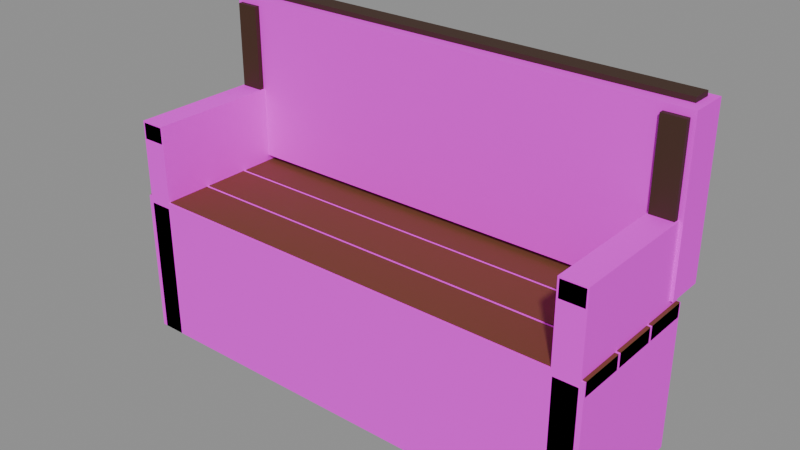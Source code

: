 # Source: PRP_Bench_Back_A.blend  (saved by Blender 5.2.45; exported with 4.5.12 LTS)
import bpy
from mathutils import Matrix  # noqa: F401  (used for matrix-valued properties, if any)

bpy.ops.wm.read_factory_settings(use_empty=True)
scene = bpy.context.scene
scene.name = 'Scene'

# ---- collections
col_geometry = bpy.data.collections.new('Geometry'); scene.collection.children.link(col_geometry)
col_collision = bpy.data.collections.new('Collision'); scene.collection.children.link(col_collision)
col_rig = bpy.data.collections.new('Rig'); scene.collection.children.link(col_rig)
col_reference = bpy.data.collections.new('Reference'); scene.collection.children.link(col_reference)
col_export = bpy.data.collections.new('Export'); scene.collection.children.link(col_export)

# ---- materials (node trees are filled in below, after node groups)
mat_mat_wood_teak_a = bpy.data.materials.new('MAT_Wood_Teak_A')
mat_mat_stone_granite_a = bpy.data.materials.new('MAT_Stone_Granite_A')

# ---- material node trees
mat_mat_wood_teak_a.use_nodes = True; mat_mat_wood_teak_a.node_tree.nodes.clear()
_N = mat_mat_wood_teak_a.node_tree.nodes; _L = mat_mat_wood_teak_a.node_tree.links
n0 = _N.new('ShaderNodeBsdfPrincipled'); n0.name = 'Principled BSDF'; n0.location = (-200, 100)
n0.inputs[2].default_value = 0.72
n0.inputs[10].default_value = 0.005
n1 = _N.new('ShaderNodeOutputMaterial'); n1.name = 'Material Output'; n1.location = (200, 100)
n2 = _N.new('ShaderNodeVertexColor'); n2.name = 'Color Attribute'; n2.location = (0, 0)
n2.layer_name = 'Col'
_L.new(n0.outputs[0], n1.inputs[0])
_L.new(n2.outputs[0], n0.inputs[0])
n1.is_active_output = True
mat_mat_stone_granite_a.use_nodes = True; mat_mat_stone_granite_a.node_tree.nodes.clear()
_N = mat_mat_stone_granite_a.node_tree.nodes; _L = mat_mat_stone_granite_a.node_tree.links
n0 = _N.new('ShaderNodeBsdfPrincipled'); n0.name = 'Principled BSDF'; n0.location = (-200, 100)
n0.inputs[2].default_value = 0.88
n0.inputs[10].default_value = 0.005
n1 = _N.new('ShaderNodeOutputMaterial'); n1.name = 'Material Output'; n1.location = (200, 100)
n2 = _N.new('ShaderNodeVertexColor'); n2.name = 'Color Attribute'; n2.location = (0, 0)
n2.layer_name = 'Col'
_L.new(n0.outputs[0], n1.inputs[0])
_L.new(n2.outputs[0], n0.inputs[0])
n1.is_active_output = True

# ---- meshes
me_prp_bench_back_a_mesh = bpy.data.meshes.new('PRP_Bench_Back_A_Mesh')
me_prp_bench_back_a_mesh.from_pydata([(-0.75, -0.22, 0.4075), (-0.75, -0.22, 0.4525), (-0.75, -0.08, 0.4075), (-0.75, -0.08, 0.4525), (0.75, -0.22, 0.4075), (0.75, -0.22, 0.4525), (0.75, -0.08, 0.4075), (0.75, -0.08, 0.4525), (-0.75, -0.07, 0.4075), (-0.75, -0.07, 0.4525), (-0.75, 0.07, 0.4075), (-0.75, 0.07, 0.4525), (0.75, -0.07, 0.4075), (0.75, -0.07, 0.4525), (0.75, 0.07, 0.4075), (0.75, 0.07, 0.4525), (-0.75, 0.08, 0.4075), (-0.75, 0.08, 0.4525), (-0.75, 0.22, 0.4075), (-0.75, 0.22, 0.4525), (0.75, 0.08, 0.4075), (0.75, 0.08, 0.4525), (0.75, 0.22, 0.4075), (0.75, 0.22, 0.4525), (-0.735, -0.225, 0.0), (-0.735, -0.225, 0.43), (-0.735, -0.155, 0.0), (-0.735, -0.155, 0.43), (-0.665, -0.225, 0.0), (-0.665, -0.225, 0.43), (-0.665, -0.155, 0.0), (-0.665, -0.155, 0.43), (-0.735, 0.165, 0.0), (-0.735, 0.165, 0.95), (-0.735, 0.235, 0.0), (-0.735, 0.235, 0.95), (-0.665, 0.165, 0.0), (-0.665, 0.165, 0.95), (-0.665, 0.235, 0.0), (-0.665, 0.235, 0.95), (-0.735, -0.225, 0.635), (-0.735, -0.225, 0.685), (-0.735, 0.225, 0.635), (-0.735, 0.225, 0.685), (-0.665, -0.225, 0.635), (-0.665, -0.225, 0.685), (-0.665, 0.225, 0.635), (-0.665, 0.225, 0.685), (-0.725, -0.215, 0.43), (-0.725, -0.215, 0.65), (-0.725, -0.165, 0.43), (-0.725, -0.165, 0.65), (-0.675, -0.215, 0.43), (-0.675, -0.215, 0.65), (-0.675, -0.165, 0.43), (-0.675, -0.165, 0.65), (0.665, -0.225, 0.0), (0.665, -0.225, 0.43), (0.665, -0.155, 0.0), (0.665, -0.155, 0.43), (0.735, -0.225, 0.0), (0.735, -0.225, 0.43), (0.735, -0.155, 0.0), (0.735, -0.155, 0.43), (0.665, 0.165, 0.0), (0.665, 0.165, 0.95), (0.665, 0.235, 0.0), (0.665, 0.235, 0.95), (0.735, 0.165, 0.0), (0.735, 0.165, 0.95), (0.735, 0.235, 0.0), (0.735, 0.235, 0.95), (0.665, -0.225, 0.635), (0.665, -0.225, 0.685), (0.665, 0.225, 0.635), (0.665, 0.225, 0.685), (0.735, -0.225, 0.635), (0.735, -0.225, 0.685), (0.735, 0.225, 0.635), (0.735, 0.225, 0.685), (0.675, -0.215, 0.43), (0.675, -0.215, 0.65), (0.675, -0.165, 0.43), (0.675, -0.165, 0.65), (0.725, -0.215, 0.43), (0.725, -0.215, 0.65), (0.725, -0.165, 0.43), (0.725, -0.165, 0.65), (-0.67, 0.19, 0.52), (-0.67, 0.19, 0.6), (-0.67, 0.22, 0.52), (-0.67, 0.22, 0.6), (0.67, 0.19, 0.52), (0.67, 0.19, 0.6), (0.67, 0.22, 0.52), (0.67, 0.22, 0.6), (-0.67, 0.202, 0.63), (-0.67, 0.202, 0.71), (-0.67, 0.232, 0.63), (-0.67, 0.232, 0.71), (0.67, 0.202, 0.63), (0.67, 0.202, 0.71), (0.67, 0.232, 0.63), (0.67, 0.232, 0.71), (-0.67, 0.214, 0.74), (-0.67, 0.214, 0.82), (-0.67, 0.244, 0.74), (-0.67, 0.244, 0.82), (0.67, 0.214, 0.74), (0.67, 0.214, 0.82), (0.67, 0.244, 0.74), (0.67, 0.244, 0.82), (-0.67, 0.226, 0.85), (-0.67, 0.226, 0.93), (-0.67, 0.256, 0.85), (-0.67, 0.256, 0.93), (0.67, 0.226, 0.85), (0.67, 0.226, 0.93), (0.67, 0.256, 0.85), (0.67, 0.256, 0.93), (-0.725, 0.22, 0.915), (-0.725, 0.22, 0.985), (-0.725, 0.28, 0.915), (-0.725, 0.28, 0.985), (0.725, 0.22, 0.915), (0.725, 0.22, 0.985), (0.725, 0.28, 0.915), (0.725, 0.28, 0.985), (-0.65, -0.025, 0.09), (-0.65, -0.025, 0.15), (-0.65, 0.025, 0.09), (-0.65, 0.025, 0.15), (0.65, -0.025, 0.09), (0.65, -0.025, 0.15), (0.65, 0.025, 0.09), (0.65, 0.025, 0.15)], [], [(0, 1, 3, 2), (2, 3, 7, 6), (6, 7, 5, 4), (4, 5, 1, 0), (2, 6, 4, 0), (7, 3, 1, 5), (8, 9, 11, 10), (10, 11, 15, 14), (14, 15, 13, 12), (12, 13, 9, 8), (10, 14, 12, 8), (15, 11, 9, 13), (16, 17, 19, 18), (18, 19, 23, 22), (22, 23, 21, 20), (20, 21, 17, 16), (18, 22, 20, 16), (23, 19, 17, 21), (24, 25, 27, 26), (26, 27, 31, 30), (30, 31, 29, 28), (28, 29, 25, 24), (26, 30, 28, 24), (31, 27, 25, 29), (32, 33, 35, 34), (34, 35, 39, 38), (38, 39, 37, 36), (36, 37, 33, 32), (34, 38, 36, 32), (39, 35, 33, 37), (40, 41, 43, 42), (42, 43, 47, 46), (46, 47, 45, 44), (44, 45, 41, 40), (42, 46, 44, 40), (47, 43, 41, 45), (48, 49, 51, 50), (50, 51, 55, 54), (54, 55, 53, 52), (52, 53, 49, 48), (50, 54, 52, 48), (55, 51, 49, 53), (56, 57, 59, 58), (58, 59, 63, 62), (62, 63, 61, 60), (60, 61, 57, 56), (58, 62, 60, 56), (63, 59, 57, 61), (64, 65, 67, 66), (66, 67, 71, 70), (70, 71, 69, 68), (68, 69, 65, 64), (66, 70, 68, 64), (71, 67, 65, 69), (72, 73, 75, 74), (74, 75, 79, 78), (78, 79, 77, 76), (76, 77, 73, 72), (74, 78, 76, 72), (79, 75, 73, 77), (80, 81, 83, 82), (82, 83, 87, 86), (86, 87, 85, 84), (84, 85, 81, 80), (82, 86, 84, 80), (87, 83, 81, 85), (88, 89, 91, 90), (90, 91, 95, 94), (94, 95, 93, 92), (92, 93, 89, 88), (90, 94, 92, 88), (95, 91, 89, 93), (96, 97, 99, 98), (98, 99, 103, 102), (102, 103, 101, 100), (100, 101, 97, 96), (98, 102, 100, 96), (103, 99, 97, 101), (104, 105, 107, 106), (106, 107, 111, 110), (110, 111, 109, 108), (108, 109, 105, 104), (106, 110, 108, 104), (111, 107, 105, 109), (112, 113, 115, 114), (114, 115, 119, 118), (118, 119, 117, 116), (116, 117, 113, 112), (114, 118, 116, 112), (119, 115, 113, 117), (120, 121, 123, 122), (122, 123, 127, 126), (126, 127, 125, 124), (124, 125, 121, 120), (122, 126, 124, 120), (127, 123, 121, 125), (128, 129, 131, 130), (130, 131, 135, 134), (134, 135, 133, 132), (132, 133, 129, 128), (130, 134, 132, 128), (135, 131, 129, 133)])
_ca = me_prp_bench_back_a_mesh.color_attributes.new('Col', 'BYTE_COLOR', 'CORNER')
_ca.data.foreach_set('color', [0.1651, 0.05448, 0.01444, 1.0, 0.1651, 0.05448, 0.01444, 1.0, 0.1651, 0.05448, 0.01444, 1.0, 0.1651, 0.05448, 0.01444, 1.0, 0.1651, 0.05448, 0.01444, 1.0, 0.1651, 0.05448, 0.01444, 1.0, 0.1651, 0.05448, 0.01444, 1.0, 0.1651, 0.05448, 0.01444, 1.0, 0.1651, 0.05448, 0.01444, 1.0, 0.1651, 0.05448, 0.01444, 1.0, 0.1651, 0.05448, 0.01444, 1.0, 0.1651, 0.05448, 0.01444, 1.0, 0.1651, 0.05448, 0.01444, 1.0, 0.1651, 0.05448, 0.01444, 1.0, 0.1651, 0.05448, 0.01444, 1.0, 0.1651, 0.05448, 0.01444, 1.0, 0.1651, 0.05448, 0.01444, 1.0, 0.1651, 0.05448, 0.01444, 1.0, 0.1651, 0.05448, 0.01444, 1.0, 0.1651, 0.05448, 0.01444, 1.0, 0.1651, 0.05448, 0.01444, 1.0, 0.1651, 0.05448, 0.01444, 1.0, 0.1651, 0.05448, 0.01444, 1.0, 0.1651, 0.05448, 0.01444, 1.0, 0.1683, 0.05781, 0.016, 1.0, 0.1683, 0.05781, 0.016, 1.0, 0.1683, 0.05781, 0.016, 1.0, 0.1683, 0.05781, 0.016, 1.0, 0.1683, 0.05781, 0.016, 1.0, 0.1683, 0.05781, 0.016, 1.0, 0.1683, 0.05781, 0.016, 1.0, 0.1683, 0.05781, 0.016, 1.0, 0.1683, 0.05781, 0.016, 1.0, 0.1683, 0.05781, 0.016, 1.0, 0.1683, 0.05781, 0.016, 1.0, 0.1683, 0.05781, 0.016, 1.0, 0.1683, 0.05781, 0.016, 1.0, 0.1683, 0.05781, 0.016, 1.0, 0.1683, 0.05781, 0.016, 1.0, 0.1683, 0.05781, 0.016, 1.0, 0.1683, 0.05781, 0.016, 1.0, 0.1683, 0.05781, 0.016, 1.0, 0.1683, 0.05781, 0.016, 1.0, 0.1683, 0.05781, 0.016, 1.0, 0.1683, 0.05781, 0.016, 1.0, 0.1683, 0.05781, 0.016, 1.0, 0.1683, 0.05781, 0.016, 1.0, 0.1683, 0.05781, 0.016, 1.0, 0.162, 0.05781, 0.0185, 1.0, 0.162, 0.05781, 0.0185, 1.0, 0.162, 0.05781, 0.0185, 1.0, 0.162, 0.05781, 0.0185, 1.0, 0.162, 0.05781, 0.0185, 1.0, 0.162, 0.05781, 0.0185, 1.0, 0.162, 0.05781, 0.0185, 1.0, 0.162, 0.05781, 0.0185, 1.0, 0.162, 0.05781, 0.0185, 1.0, 0.162, 0.05781, 0.0185, 1.0, 0.162, 0.05781, 0.0185, 1.0, 0.162, 0.05781, 0.0185, 1.0, 0.162, 0.05781, 0.0185, 1.0, 0.162, 0.05781, 0.0185, 1.0, 0.162, 0.05781, 0.0185, 1.0, 0.162, 0.05781, 0.0185, 1.0, 0.162, 0.05781, 0.0185, 1.0, 0.162, 0.05781, 0.0185, 1.0, 0.162, 0.05781, 0.0185, 1.0, 0.162, 0.05781, 0.0185, 1.0, 0.162, 0.05781, 0.0185, 1.0, 0.162, 0.05781, 0.0185, 1.0, 0.162, 0.05781, 0.0185, 1.0, 0.162, 0.05781, 0.0185, 1.0, 0.05781, 0.02217, 0.008568, 1.0, 0.05781, 0.02217, 0.008568, 1.0, 0.05781, 0.02217, 0.008568, 1.0, 0.05781, 0.02217, 0.008568, 1.0, 0.05781, 0.02217, 0.008568, 1.0, 0.05781, 0.02217, 0.008568, 1.0, 0.05781, 0.02217, 0.008568, 1.0, 0.05781, 0.02217, 0.008568, 1.0, 0.05781, 0.02217, 0.008568, 1.0, 0.05781, 0.02217, 0.008568, 1.0, 0.05781, 0.02217, 0.008568, 1.0, 0.05781, 0.02217, 0.008568, 1.0, 0.05781, 0.02217, 0.008568, 1.0, 0.05781, 0.02217, 0.008568, 1.0, 0.05781, 0.02217, 0.008568, 1.0, 0.05781, 0.02217, 0.008568, 1.0, 0.05781, 0.02217, 0.008568, 1.0, 0.05781, 0.02217, 0.008568, 1.0, 0.05781, 0.02217, 0.008568, 1.0, 0.05781, 0.02217, 0.008568, 1.0, 0.05781, 0.02217, 0.008568, 1.0, 0.05781, 0.02217, 0.008568, 1.0, 0.05781, 0.02217, 0.008568, 1.0, 0.05781, 0.02217, 0.008568, 1.0, 0.05781, 0.02217, 0.008568, 1.0, 0.05781, 0.02217, 0.008568, 1.0, 0.05781, 0.02217, 0.008568, 1.0, 0.05781, 0.02217, 0.008568, 1.0, 0.05781, 0.02217, 0.008568, 1.0, 0.05781, 0.02217, 0.008568, 1.0, 0.05781, 0.02217, 0.008568, 1.0, 0.05781, 0.02217, 0.008568, 1.0, 0.05781, 0.02217, 0.008568, 1.0, 0.05781, 0.02217, 0.008568, 1.0, 0.05781, 0.02217, 0.008568, 1.0, 0.05781, 0.02217, 0.008568, 1.0, 0.05781, 0.02217, 0.008568, 1.0, 0.05781, 0.02217, 0.008568, 1.0, 0.05781, 0.02217, 0.008568, 1.0, 0.05781, 0.02217, 0.008568, 1.0, 0.05781, 0.02217, 0.008568, 1.0, 0.05781, 0.02217, 0.008568, 1.0, 0.05781, 0.02217, 0.008568, 1.0, 0.05781, 0.02217, 0.008568, 1.0, 0.05781, 0.02217, 0.008568, 1.0, 0.05781, 0.02217, 0.008568, 1.0, 0.05781, 0.02217, 0.008568, 1.0, 0.05781, 0.02217, 0.008568, 1.0, 0.1441, 0.05613, 0.02217, 1.0, 0.1441, 0.05613, 0.02217, 1.0, 0.1441, 0.05613, 0.02217, 1.0, 0.1441, 0.05613, 0.02217, 1.0, 0.1441, 0.05613, 0.02217, 1.0, 0.1441, 0.05613, 0.02217, 1.0, 0.1441, 0.05613, 0.02217, 1.0, 0.1441, 0.05613, 0.02217, 1.0, 0.1441, 0.05613, 0.02217, 1.0, 0.1441, 0.05613, 0.02217, 1.0, 0.1441, 0.05613, 0.02217, 1.0, 0.1441, 0.05613, 0.02217, 1.0, 0.1441, 0.05613, 0.02217, 1.0, 0.1441, 0.05613, 0.02217, 1.0, 0.1441, 0.05613, 0.02217, 1.0, 0.1441, 0.05613, 0.02217, 1.0, 0.1441, 0.05613, 0.02217, 1.0, 0.1441, 0.05613, 0.02217, 1.0, 0.1441, 0.05613, 0.02217, 1.0, 0.1441, 0.05613, 0.02217, 1.0, 0.1441, 0.05613, 0.02217, 1.0, 0.1441, 0.05613, 0.02217, 1.0, 0.1441, 0.05613, 0.02217, 1.0, 0.1441, 0.05613, 0.02217, 1.0, 0.05127, 0.02217, 0.01096, 1.0, 0.05127, 0.02217, 0.01096, 1.0, 0.05127, 0.02217, 0.01096, 1.0, 0.05127, 0.02217, 0.01096, 1.0, 0.05127, 0.02217, 0.01096, 1.0, 0.05127, 0.02217, 0.01096, 1.0, 0.05127, 0.02217, 0.01096, 1.0, 0.05127, 0.02217, 0.01096, 1.0, 0.05127, 0.02217, 0.01096, 1.0, 0.05127, 0.02217, 0.01096, 1.0, 0.05127, 0.02217, 0.01096, 1.0, 0.05127, 0.02217, 0.01096, 1.0, 0.05127, 0.02217, 0.01096, 1.0, 0.05127, 0.02217, 0.01096, 1.0, 0.05127, 0.02217, 0.01096, 1.0, 0.05127, 0.02217, 0.01096, 1.0, 0.05127, 0.02217, 0.01096, 1.0, 0.05127, 0.02217, 0.01096, 1.0, 0.05127, 0.02217, 0.01096, 1.0, 0.05127, 0.02217, 0.01096, 1.0, 0.05127, 0.02217, 0.01096, 1.0, 0.05127, 0.02217, 0.01096, 1.0, 0.05127, 0.02217, 0.01096, 1.0, 0.05127, 0.02217, 0.01096, 1.0, 0.05951, 0.02519, 0.01229, 1.0, 0.05951, 0.02519, 0.01229, 1.0, 0.05951, 0.02519, 0.01229, 1.0, 0.05951, 0.02519, 0.01229, 1.0, 0.05951, 0.02519, 0.01229, 1.0, 0.05951, 0.02519, 0.01229, 1.0, 0.05951, 0.02519, 0.01229, 1.0, 0.05951, 0.02519, 0.01229, 1.0, 0.05951, 0.02519, 0.01229, 1.0, 0.05951, 0.02519, 0.01229, 1.0, 0.05951, 0.02519, 0.01229, 1.0, 0.05951, 0.02519, 0.01229, 1.0, 0.05951, 0.02519, 0.01229, 1.0, 0.05951, 0.02519, 0.01229, 1.0, 0.05951, 0.02519, 0.01229, 1.0, 0.05951, 0.02519, 0.01229, 1.0, 0.05951, 0.02519, 0.01229, 1.0, 0.05951, 0.02519, 0.01229, 1.0, 0.05951, 0.02519, 0.01229, 1.0, 0.05951, 0.02519, 0.01229, 1.0, 0.05951, 0.02519, 0.01229, 1.0, 0.05951, 0.02519, 0.01229, 1.0, 0.05951, 0.02519, 0.01229, 1.0, 0.05951, 0.02519, 0.01229, 1.0, 0.05613, 0.02315, 0.01096, 1.0, 0.05613, 0.02315, 0.01096, 1.0, 0.05613, 0.02315, 0.01096, 1.0, 0.05613, 0.02315, 0.01096, 1.0, 0.05613, 0.02315, 0.01096, 1.0, 0.05613, 0.02315, 0.01096, 1.0, 0.05613, 0.02315, 0.01096, 1.0, 0.05613, 0.02315, 0.01096, 1.0, 0.05613, 0.02315, 0.01096, 1.0, 0.05613, 0.02315, 0.01096, 1.0, 0.05613, 0.02315, 0.01096, 1.0, 0.05613, 0.02315, 0.01096, 1.0, 0.05613, 0.02315, 0.01096, 1.0, 0.05613, 0.02315, 0.01096, 1.0, 0.05613, 0.02315, 0.01096, 1.0, 0.05613, 0.02315, 0.01096, 1.0, 0.05613, 0.02315, 0.01096, 1.0, 0.05613, 0.02315, 0.01096, 1.0, 0.05613, 0.02315, 0.01096, 1.0, 0.05613, 0.02315, 0.01096, 1.0, 0.05613, 0.02315, 0.01096, 1.0, 0.05613, 0.02315, 0.01096, 1.0, 0.05613, 0.02315, 0.01096, 1.0, 0.05613, 0.02315, 0.01096, 1.0, 0.1356, 0.05613, 0.02519, 1.0, 0.1356, 0.05613, 0.02519, 1.0, 0.1356, 0.05613, 0.02519, 1.0, 0.1356, 0.05613, 0.02519, 1.0, 0.1356, 0.05613, 0.02519, 1.0, 0.1356, 0.05613, 0.02519, 1.0, 0.1356, 0.05613, 0.02519, 1.0, 0.1356, 0.05613, 0.02519, 1.0, 0.1356, 0.05613, 0.02519, 1.0, 0.1356, 0.05613, 0.02519, 1.0, 0.1356, 0.05613, 0.02519, 1.0, 0.1356, 0.05613, 0.02519, 1.0, 0.1356, 0.05613, 0.02519, 1.0, 0.1356, 0.05613, 0.02519, 1.0, 0.1356, 0.05613, 0.02519, 1.0, 0.1356, 0.05613, 0.02519, 1.0, 0.1356, 0.05613, 0.02519, 1.0, 0.1356, 0.05613, 0.02519, 1.0, 0.1356, 0.05613, 0.02519, 1.0, 0.1356, 0.05613, 0.02519, 1.0, 0.1356, 0.05613, 0.02519, 1.0, 0.1356, 0.05613, 0.02519, 1.0, 0.1356, 0.05613, 0.02519, 1.0, 0.1356, 0.05613, 0.02519, 1.0, 0.04817, 0.02217, 0.01229, 1.0, 0.04817, 0.02217, 0.01229, 1.0, 0.04817, 0.02217, 0.01229, 1.0, 0.04817, 0.02217, 0.01229, 1.0, 0.04817, 0.02217, 0.01229, 1.0, 0.04817, 0.02217, 0.01229, 1.0, 0.04817, 0.02217, 0.01229, 1.0, 0.04817, 0.02217, 0.01229, 1.0, 0.04817, 0.02217, 0.01229, 1.0, 0.04817, 0.02217, 0.01229, 1.0, 0.04817, 0.02217, 0.01229, 1.0, 0.04817, 0.02217, 0.01229, 1.0, 0.04817, 0.02217, 0.01229, 1.0, 0.04817, 0.02217, 0.01229, 1.0, 0.04817, 0.02217, 0.01229, 1.0, 0.04817, 0.02217, 0.01229, 1.0, 0.04817, 0.02217, 0.01229, 1.0, 0.04817, 0.02217, 0.01229, 1.0, 0.04817, 0.02217, 0.01229, 1.0, 0.04817, 0.02217, 0.01229, 1.0, 0.04817, 0.02217, 0.01229, 1.0, 0.04817, 0.02217, 0.01229, 1.0, 0.04817, 0.02217, 0.01229, 1.0, 0.04817, 0.02217, 0.01229, 1.0, 0.1441, 0.04817, 0.01298, 1.0, 0.1441, 0.04817, 0.01298, 1.0, 0.1441, 0.04817, 0.01298, 1.0, 0.1441, 0.04817, 0.01298, 1.0, 0.1441, 0.04817, 0.01298, 1.0, 0.1441, 0.04817, 0.01298, 1.0, 0.1441, 0.04817, 0.01298, 1.0, 0.1441, 0.04817, 0.01298, 1.0, 0.1441, 0.04817, 0.01298, 1.0, 0.1441, 0.04817, 0.01298, 1.0, 0.1441, 0.04817, 0.01298, 1.0, 0.1441, 0.04817, 0.01298, 1.0, 0.1441, 0.04817, 0.01298, 1.0, 0.1441, 0.04817, 0.01298, 1.0, 0.1441, 0.04817, 0.01298, 1.0, 0.1441, 0.04817, 0.01298, 1.0, 0.1441, 0.04817, 0.01298, 1.0, 0.1441, 0.04817, 0.01298, 1.0, 0.1441, 0.04817, 0.01298, 1.0, 0.1441, 0.04817, 0.01298, 1.0, 0.1441, 0.04817, 0.01298, 1.0, 0.1441, 0.04817, 0.01298, 1.0, 0.1441, 0.04817, 0.01298, 1.0, 0.1441, 0.04817, 0.01298, 1.0, 0.1714, 0.06301, 0.02029, 1.0, 0.1714, 0.06301, 0.02029, 1.0, 0.1714, 0.06301, 0.02029, 1.0, 0.1714, 0.06301, 0.02029, 1.0, 0.1714, 0.06301, 0.02029, 1.0, 0.1714, 0.06301, 0.02029, 1.0, 0.1714, 0.06301, 0.02029, 1.0, 0.1714, 0.06301, 0.02029, 1.0, 0.1714, 0.06301, 0.02029, 1.0, 0.1714, 0.06301, 0.02029, 1.0, 0.1714, 0.06301, 0.02029, 1.0, 0.1714, 0.06301, 0.02029, 1.0, 0.1714, 0.06301, 0.02029, 1.0, 0.1714, 0.06301, 0.02029, 1.0, 0.1714, 0.06301, 0.02029, 1.0, 0.1714, 0.06301, 0.02029, 1.0, 0.1714, 0.06301, 0.02029, 1.0, 0.1714, 0.06301, 0.02029, 1.0, 0.1714, 0.06301, 0.02029, 1.0, 0.1714, 0.06301, 0.02029, 1.0, 0.1714, 0.06301, 0.02029, 1.0, 0.1714, 0.06301, 0.02029, 1.0, 0.1714, 0.06301, 0.02029, 1.0, 0.1714, 0.06301, 0.02029, 1.0, 0.1529, 0.05781, 0.02029, 1.0, 0.1529, 0.05781, 0.02029, 1.0, 0.1529, 0.05781, 0.02029, 1.0, 0.1529, 0.05781, 0.02029, 1.0, 0.1529, 0.05781, 0.02029, 1.0, 0.1529, 0.05781, 0.02029, 1.0, 0.1529, 0.05781, 0.02029, 1.0, 0.1529, 0.05781, 0.02029, 1.0, 0.1529, 0.05781, 0.02029, 1.0, 0.1529, 0.05781, 0.02029, 1.0, 0.1529, 0.05781, 0.02029, 1.0, 0.1529, 0.05781, 0.02029, 1.0, 0.1529, 0.05781, 0.02029, 1.0, 0.1529, 0.05781, 0.02029, 1.0, 0.1529, 0.05781, 0.02029, 1.0, 0.1529, 0.05781, 0.02029, 1.0, 0.1529, 0.05781, 0.02029, 1.0, 0.1529, 0.05781, 0.02029, 1.0, 0.1529, 0.05781, 0.02029, 1.0, 0.1529, 0.05781, 0.02029, 1.0, 0.1529, 0.05781, 0.02029, 1.0, 0.1529, 0.05781, 0.02029, 1.0, 0.1529, 0.05781, 0.02029, 1.0, 0.1529, 0.05781, 0.02029, 1.0, 0.1441, 0.05286, 0.01938, 1.0, 0.1441, 0.05286, 0.01938, 1.0, 0.1441, 0.05286, 0.01938, 1.0, 0.1441, 0.05286, 0.01938, 1.0, 0.1441, 0.05286, 0.01938, 1.0, 0.1441, 0.05286, 0.01938, 1.0, 0.1441, 0.05286, 0.01938, 1.0, 0.1441, 0.05286, 0.01938, 1.0, 0.1441, 0.05286, 0.01938, 1.0, 0.1441, 0.05286, 0.01938, 1.0, 0.1441, 0.05286, 0.01938, 1.0, 0.1441, 0.05286, 0.01938, 1.0, 0.1441, 0.05286, 0.01938, 1.0, 0.1441, 0.05286, 0.01938, 1.0, 0.1441, 0.05286, 0.01938, 1.0, 0.1441, 0.05286, 0.01938, 1.0, 0.1441, 0.05286, 0.01938, 1.0, 0.1441, 0.05286, 0.01938, 1.0, 0.1441, 0.05286, 0.01938, 1.0, 0.1441, 0.05286, 0.01938, 1.0, 0.1441, 0.05286, 0.01938, 1.0, 0.1441, 0.05286, 0.01938, 1.0, 0.1441, 0.05286, 0.01938, 1.0, 0.1441, 0.05286, 0.01938, 1.0, 0.05127, 0.02122, 0.01096, 1.0, 0.05127, 0.02122, 0.01096, 1.0, 0.05127, 0.02122, 0.01096, 1.0, 0.05127, 0.02122, 0.01096, 1.0, 0.05127, 0.02122, 0.01096, 1.0, 0.05127, 0.02122, 0.01096, 1.0, 0.05127, 0.02122, 0.01096, 1.0, 0.05127, 0.02122, 0.01096, 1.0, 0.05127, 0.02122, 0.01096, 1.0, 0.05127, 0.02122, 0.01096, 1.0, 0.05127, 0.02122, 0.01096, 1.0, 0.05127, 0.02122, 0.01096, 1.0, 0.05127, 0.02122, 0.01096, 1.0, 0.05127, 0.02122, 0.01096, 1.0, 0.05127, 0.02122, 0.01096, 1.0, 0.05127, 0.02122, 0.01096, 1.0, 0.05127, 0.02122, 0.01096, 1.0, 0.05127, 0.02122, 0.01096, 1.0, 0.05127, 0.02122, 0.01096, 1.0, 0.05127, 0.02122, 0.01096, 1.0, 0.05127, 0.02122, 0.01096, 1.0, 0.05127, 0.02122, 0.01096, 1.0, 0.05127, 0.02122, 0.01096, 1.0, 0.05127, 0.02122, 0.01096, 1.0, 0.07227, 0.02519, 0.008023, 1.0, 0.07227, 0.02519, 0.008023, 1.0, 0.07227, 0.02519, 0.008023, 1.0, 0.07227, 0.02519, 0.008023, 1.0, 0.07227, 0.02519, 0.008023, 1.0, 0.07227, 0.02519, 0.008023, 1.0, 0.07227, 0.02519, 0.008023, 1.0, 0.07227, 0.02519, 0.008023, 1.0, 0.07227, 0.02519, 0.008023, 1.0, 0.07227, 0.02519, 0.008023, 1.0, 0.07227, 0.02519, 0.008023, 1.0, 0.07227, 0.02519, 0.008023, 1.0, 0.07227, 0.02519, 0.008023, 1.0, 0.07227, 0.02519, 0.008023, 1.0, 0.07227, 0.02519, 0.008023, 1.0, 0.07227, 0.02519, 0.008023, 1.0, 0.07227, 0.02519, 0.008023, 1.0, 0.07227, 0.02519, 0.008023, 1.0, 0.07227, 0.02519, 0.008023, 1.0, 0.07227, 0.02519, 0.008023, 1.0, 0.07227, 0.02519, 0.008023, 1.0, 0.07227, 0.02519, 0.008023, 1.0, 0.07227, 0.02519, 0.008023, 1.0, 0.07227, 0.02519, 0.008023, 1.0])
me_prp_bench_back_a_mesh.materials.append(mat_mat_wood_teak_a)
me_prp_bench_back_a_mesh.update()
me_col_seat = bpy.data.meshes.new('COL_Seat')
me_col_seat.from_pydata([(-0.75, -0.225, 0.0), (-0.75, -0.225, 0.45), (-0.75, 0.225, 0.0), (-0.75, 0.225, 0.45), (0.75, -0.225, 0.0), (0.75, -0.225, 0.45), (0.75, 0.225, 0.0), (0.75, 0.225, 0.45)], [], [(0, 1, 3, 2), (2, 3, 7, 6), (6, 7, 5, 4), (4, 5, 1, 0), (2, 6, 4, 0), (7, 3, 1, 5)])
_ca = me_col_seat.color_attributes.new('Col', 'BYTE_COLOR', 'CORNER')
_ca.data.foreach_set('color', [1.0, 0.0, 1.0, 1.0, 1.0, 0.0, 1.0, 1.0, 1.0, 0.0, 1.0, 1.0, 1.0, 0.0, 1.0, 1.0, 1.0, 0.0, 1.0, 1.0, 1.0, 0.0, 1.0, 1.0, 1.0, 0.0, 1.0, 1.0, 1.0, 0.0, 1.0, 1.0, 1.0, 0.0, 1.0, 1.0, 1.0, 0.0, 1.0, 1.0, 1.0, 0.0, 1.0, 1.0, 1.0, 0.0, 1.0, 1.0, 1.0, 0.0, 1.0, 1.0, 1.0, 0.0, 1.0, 1.0, 1.0, 0.0, 1.0, 1.0, 1.0, 0.0, 1.0, 1.0, 1.0, 0.0, 1.0, 1.0, 1.0, 0.0, 1.0, 1.0, 1.0, 0.0, 1.0, 1.0, 1.0, 0.0, 1.0, 1.0, 1.0, 0.0, 1.0, 1.0, 1.0, 0.0, 1.0, 1.0, 1.0, 0.0, 1.0, 1.0, 1.0, 0.0, 1.0, 1.0])
me_col_seat.materials.append(mat_mat_stone_granite_a)
me_col_seat.update()
me_col_backrest = bpy.data.meshes.new('COL_Backrest')
me_col_backrest.from_pydata([(-0.75, 0.18, 0.47), (-0.75, 0.18, 0.97), (-0.75, 0.3, 0.47), (-0.75, 0.3, 0.97), (0.75, 0.18, 0.47), (0.75, 0.18, 0.97), (0.75, 0.3, 0.47), (0.75, 0.3, 0.97)], [], [(0, 1, 3, 2), (2, 3, 7, 6), (6, 7, 5, 4), (4, 5, 1, 0), (2, 6, 4, 0), (7, 3, 1, 5)])
_ca = me_col_backrest.color_attributes.new('Col', 'BYTE_COLOR', 'CORNER')
_ca.data.foreach_set('color', [1.0, 0.0, 1.0, 1.0, 1.0, 0.0, 1.0, 1.0, 1.0, 0.0, 1.0, 1.0, 1.0, 0.0, 1.0, 1.0, 1.0, 0.0, 1.0, 1.0, 1.0, 0.0, 1.0, 1.0, 1.0, 0.0, 1.0, 1.0, 1.0, 0.0, 1.0, 1.0, 1.0, 0.0, 1.0, 1.0, 1.0, 0.0, 1.0, 1.0, 1.0, 0.0, 1.0, 1.0, 1.0, 0.0, 1.0, 1.0, 1.0, 0.0, 1.0, 1.0, 1.0, 0.0, 1.0, 1.0, 1.0, 0.0, 1.0, 1.0, 1.0, 0.0, 1.0, 1.0, 1.0, 0.0, 1.0, 1.0, 1.0, 0.0, 1.0, 1.0, 1.0, 0.0, 1.0, 1.0, 1.0, 0.0, 1.0, 1.0, 1.0, 0.0, 1.0, 1.0, 1.0, 0.0, 1.0, 1.0, 1.0, 0.0, 1.0, 1.0, 1.0, 0.0, 1.0, 1.0])
me_col_backrest.materials.append(mat_mat_stone_granite_a)
me_col_backrest.update()
me_col_armr = bpy.data.meshes.new('COL_ArmR')
me_col_armr.from_pydata([(-0.74, -0.225, 0.45), (-0.74, -0.225, 0.69), (-0.74, 0.225, 0.45), (-0.74, 0.225, 0.69), (-0.66, -0.225, 0.45), (-0.66, -0.225, 0.69), (-0.66, 0.225, 0.45), (-0.66, 0.225, 0.69)], [], [(0, 1, 3, 2), (2, 3, 7, 6), (6, 7, 5, 4), (4, 5, 1, 0), (2, 6, 4, 0), (7, 3, 1, 5)])
_ca = me_col_armr.color_attributes.new('Col', 'BYTE_COLOR', 'CORNER')
_ca.data.foreach_set('color', [1.0, 0.0, 1.0, 1.0, 1.0, 0.0, 1.0, 1.0, 1.0, 0.0, 1.0, 1.0, 1.0, 0.0, 1.0, 1.0, 1.0, 0.0, 1.0, 1.0, 1.0, 0.0, 1.0, 1.0, 1.0, 0.0, 1.0, 1.0, 1.0, 0.0, 1.0, 1.0, 1.0, 0.0, 1.0, 1.0, 1.0, 0.0, 1.0, 1.0, 1.0, 0.0, 1.0, 1.0, 1.0, 0.0, 1.0, 1.0, 1.0, 0.0, 1.0, 1.0, 1.0, 0.0, 1.0, 1.0, 1.0, 0.0, 1.0, 1.0, 1.0, 0.0, 1.0, 1.0, 1.0, 0.0, 1.0, 1.0, 1.0, 0.0, 1.0, 1.0, 1.0, 0.0, 1.0, 1.0, 1.0, 0.0, 1.0, 1.0, 1.0, 0.0, 1.0, 1.0, 1.0, 0.0, 1.0, 1.0, 1.0, 0.0, 1.0, 1.0, 1.0, 0.0, 1.0, 1.0])
me_col_armr.materials.append(mat_mat_stone_granite_a)
me_col_armr.update()
me_col_arml = bpy.data.meshes.new('COL_ArmL')
me_col_arml.from_pydata([(0.66, -0.225, 0.45), (0.66, -0.225, 0.69), (0.66, 0.225, 0.45), (0.66, 0.225, 0.69), (0.74, -0.225, 0.45), (0.74, -0.225, 0.69), (0.74, 0.225, 0.45), (0.74, 0.225, 0.69)], [], [(0, 1, 3, 2), (2, 3, 7, 6), (6, 7, 5, 4), (4, 5, 1, 0), (2, 6, 4, 0), (7, 3, 1, 5)])
_ca = me_col_arml.color_attributes.new('Col', 'BYTE_COLOR', 'CORNER')
_ca.data.foreach_set('color', [1.0, 0.0, 1.0, 1.0, 1.0, 0.0, 1.0, 1.0, 1.0, 0.0, 1.0, 1.0, 1.0, 0.0, 1.0, 1.0, 1.0, 0.0, 1.0, 1.0, 1.0, 0.0, 1.0, 1.0, 1.0, 0.0, 1.0, 1.0, 1.0, 0.0, 1.0, 1.0, 1.0, 0.0, 1.0, 1.0, 1.0, 0.0, 1.0, 1.0, 1.0, 0.0, 1.0, 1.0, 1.0, 0.0, 1.0, 1.0, 1.0, 0.0, 1.0, 1.0, 1.0, 0.0, 1.0, 1.0, 1.0, 0.0, 1.0, 1.0, 1.0, 0.0, 1.0, 1.0, 1.0, 0.0, 1.0, 1.0, 1.0, 0.0, 1.0, 1.0, 1.0, 0.0, 1.0, 1.0, 1.0, 0.0, 1.0, 1.0, 1.0, 0.0, 1.0, 1.0, 1.0, 0.0, 1.0, 1.0, 1.0, 0.0, 1.0, 1.0, 1.0, 0.0, 1.0, 1.0])
me_col_arml.materials.append(mat_mat_stone_granite_a)
me_col_arml.update()

# ---- objects
ob_prp_bench_back_a_mesh = bpy.data.objects.new('PRP_Bench_Back_A_Mesh', me_prp_bench_back_a_mesh)
ob_socket_seat = bpy.data.objects.new('SOCKET_Seat', None)
ob_col_seat = bpy.data.objects.new('COL_Seat', me_col_seat)
ob_col_backrest = bpy.data.objects.new('COL_Backrest', me_col_backrest)
ob_col_armr = bpy.data.objects.new('COL_ArmR', me_col_armr)
ob_col_arml = bpy.data.objects.new('COL_ArmL', me_col_arml)
ob_prp_bench_back_a = bpy.data.objects.new('PRP_Bench_Back_A', None)

# ---- transforms, parenting, visibility, modifiers, constraints
ob_prp_bench_back_a_mesh.parent = ob_prp_bench_back_a
ob_prp_bench_back_a_mesh.location = (0.0, 0.0, 0.0)
ob_socket_seat.parent = ob_prp_bench_back_a
ob_socket_seat.location = (0.0, -0.1, 0.45)
ob_socket_seat.empty_display_size = 0.3
ob_col_seat.parent = ob_prp_bench_back_a
ob_col_seat.location = (0.0, 0.0, 0.0)
ob_col_seat.display_type = 'WIRE'
ob_col_backrest.parent = ob_prp_bench_back_a
ob_col_backrest.location = (0.0, 0.0, 0.0)
ob_col_backrest.display_type = 'WIRE'
ob_col_armr.parent = ob_prp_bench_back_a
ob_col_armr.location = (0.0, 0.0, 0.0)
ob_col_armr.display_type = 'WIRE'
ob_col_arml.parent = ob_prp_bench_back_a
ob_col_arml.location = (0.0, 0.0, 0.0)
ob_col_arml.display_type = 'WIRE'
ob_prp_bench_back_a.location = (0.0, 0.0, 0.0)
ob_prp_bench_back_a.empty_display_type = 'ARROWS'

# ---- collection membership
col_geometry.objects.link(ob_prp_bench_back_a_mesh)
col_geometry.objects.link(ob_socket_seat)
col_collision.objects.link(ob_col_seat)
col_collision.objects.link(ob_col_backrest)
col_collision.objects.link(ob_col_armr)
col_collision.objects.link(ob_col_arml)
col_export.objects.link(ob_prp_bench_back_a)

# ---- scene / render settings (as saved in the file)
scene.frame_start = 1; scene.frame_end = 250; scene.frame_set(1)
scene.render.engine = 'BLENDER_EEVEE_NEXT'
scene.render.bake_bias = 0.0
scene.render.bake_samples = 0
scene.render.compositor_device = 'GPU'
scene.eevee.use_volume_custom_range = False
scene.eevee.fast_gi_thickness_near = 0.1
scene.eevee.fast_gi_thickness_far = 0.0
scene.eevee.ray_tracing_options.screen_trace_thickness = 0.1
bpy.context.view_layer.update()

# ---- added for rendering (the .blend has no active camera and no usable light): camera, sun + grey world if the file has none
cam_auto = bpy.data.cameras.new('AutoCamera')
cam_auto.lens = 50.0
cam_auto.sensor_width = 36.0
cam_auto.clip_end = 1000.0
ob_auto_camera = bpy.data.objects.new('AutoCamera', cam_auto)
scene.collection.objects.link(ob_auto_camera)
ob_auto_camera.location = (1.72991, -2.03839, 1.87643)
ob_auto_camera.rotation_euler = (1.09748, -7.21219e-08, 0.694738)
scene.camera = ob_auto_camera
light_auto_sun = bpy.data.lights.new('AutoSun', 'SUN')
light_auto_sun.energy = 3.0
light_auto_sun.angle = 0.0523599
ob_auto_sun = bpy.data.objects.new('AutoSun', light_auto_sun)
scene.collection.objects.link(ob_auto_sun)
ob_auto_sun.rotation_euler = (0.872665, 0.174533, 0.523599)
if scene.world is None:
    world_auto = bpy.data.worlds.new('AutoWorld')
    world_auto.color = (0.3, 0.3, 0.3)
    scene.world = world_auto
bpy.context.view_layer.update()
